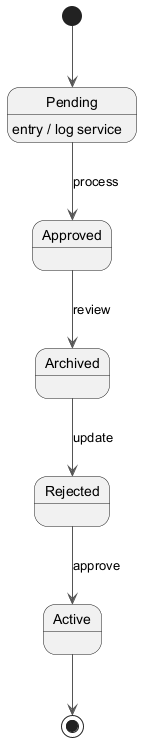

The diagram above was rendered by PlantUML. Its source (embedded in the PNG):
@startuml
skinparam backgroundColor #FFFFFF
skinparam classBackgroundColor #F3E5F5
skinparam classBorderColor #6A1B9A
skinparam ArrowColor #555555
[*] --> Pending
Pending --> Approved : process
Pending : entry / log service
Approved --> Archived : review
Archived --> Rejected : update
Rejected --> Active : approve
Active --> [*]
@enduml